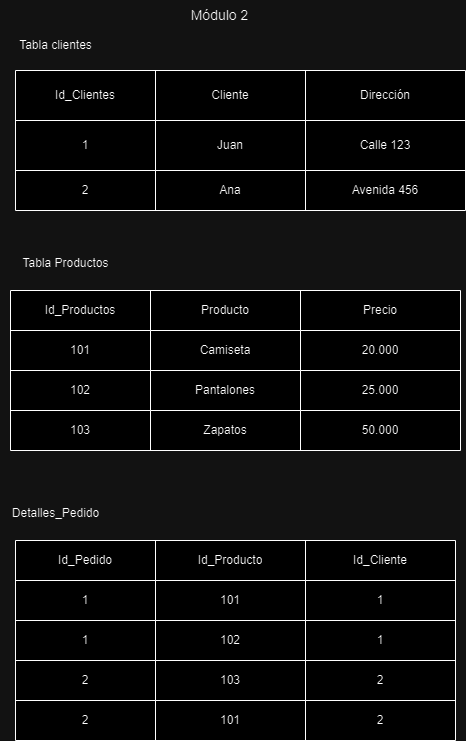

The diagram above was exported from draw.io. Its source (the exported page's mxGraphModel, read from the mxfile embedded in the PNG):
<mxGraphModel dx="1120" dy="434" grid="1" gridSize="10" guides="1" tooltips="1" connect="1" arrows="1" fold="1" page="1" pageScale="1" pageWidth="827" pageHeight="1169" math="0" shadow="0">
  <root>
    <mxCell id="0" />
    <mxCell id="1" parent="0" />
    <mxCell id="LCZ-mQ-bcJeXlNgGl03G-1" value="&lt;font style=&quot;font-size: 14px;&quot;&gt;Módulo 2&lt;/font&gt;" style="text;html=1;align=center;verticalAlign=middle;resizable=0;points=[];autosize=1;strokeColor=none;fillColor=none;" vertex="1" parent="1">
      <mxGeometry x="334" y="10" width="80" height="30" as="geometry" />
    </mxCell>
    <mxCell id="LCZ-mQ-bcJeXlNgGl03G-2" value="" style="shape=table;startSize=0;container=1;collapsible=0;childLayout=tableLayout;" vertex="1" parent="1">
      <mxGeometry x="170" y="80" width="450" height="140" as="geometry" />
    </mxCell>
    <mxCell id="LCZ-mQ-bcJeXlNgGl03G-3" value="" style="shape=tableRow;horizontal=0;startSize=0;swimlaneHead=0;swimlaneBody=0;strokeColor=inherit;top=0;left=0;bottom=0;right=0;collapsible=0;dropTarget=0;fillColor=none;points=[[0,0.5],[1,0.5]];portConstraint=eastwest;" vertex="1" parent="LCZ-mQ-bcJeXlNgGl03G-2">
      <mxGeometry width="450" height="50" as="geometry" />
    </mxCell>
    <mxCell id="LCZ-mQ-bcJeXlNgGl03G-4" value="Id_Clientes" style="shape=partialRectangle;html=1;whiteSpace=wrap;connectable=0;strokeColor=inherit;overflow=hidden;fillColor=none;top=0;left=0;bottom=0;right=0;pointerEvents=1;" vertex="1" parent="LCZ-mQ-bcJeXlNgGl03G-3">
      <mxGeometry width="140" height="50" as="geometry">
        <mxRectangle width="140" height="50" as="alternateBounds" />
      </mxGeometry>
    </mxCell>
    <mxCell id="LCZ-mQ-bcJeXlNgGl03G-5" value="Cliente" style="shape=partialRectangle;html=1;whiteSpace=wrap;connectable=0;strokeColor=inherit;overflow=hidden;fillColor=none;top=0;left=0;bottom=0;right=0;pointerEvents=1;" vertex="1" parent="LCZ-mQ-bcJeXlNgGl03G-3">
      <mxGeometry x="140" width="150" height="50" as="geometry">
        <mxRectangle width="150" height="50" as="alternateBounds" />
      </mxGeometry>
    </mxCell>
    <mxCell id="LCZ-mQ-bcJeXlNgGl03G-6" value="Dirección" style="shape=partialRectangle;html=1;whiteSpace=wrap;connectable=0;strokeColor=inherit;overflow=hidden;fillColor=none;top=0;left=0;bottom=0;right=0;pointerEvents=1;" vertex="1" parent="LCZ-mQ-bcJeXlNgGl03G-3">
      <mxGeometry x="290" width="160" height="50" as="geometry">
        <mxRectangle width="160" height="50" as="alternateBounds" />
      </mxGeometry>
    </mxCell>
    <mxCell id="LCZ-mQ-bcJeXlNgGl03G-7" value="" style="shape=tableRow;horizontal=0;startSize=0;swimlaneHead=0;swimlaneBody=0;strokeColor=inherit;top=0;left=0;bottom=0;right=0;collapsible=0;dropTarget=0;fillColor=none;points=[[0,0.5],[1,0.5]];portConstraint=eastwest;" vertex="1" parent="LCZ-mQ-bcJeXlNgGl03G-2">
      <mxGeometry y="50" width="450" height="50" as="geometry" />
    </mxCell>
    <mxCell id="LCZ-mQ-bcJeXlNgGl03G-8" value="1" style="shape=partialRectangle;html=1;whiteSpace=wrap;connectable=0;strokeColor=inherit;overflow=hidden;fillColor=none;top=0;left=0;bottom=0;right=0;pointerEvents=1;" vertex="1" parent="LCZ-mQ-bcJeXlNgGl03G-7">
      <mxGeometry width="140" height="50" as="geometry">
        <mxRectangle width="140" height="50" as="alternateBounds" />
      </mxGeometry>
    </mxCell>
    <mxCell id="LCZ-mQ-bcJeXlNgGl03G-9" value="Juan" style="shape=partialRectangle;html=1;whiteSpace=wrap;connectable=0;strokeColor=inherit;overflow=hidden;fillColor=none;top=0;left=0;bottom=0;right=0;pointerEvents=1;" vertex="1" parent="LCZ-mQ-bcJeXlNgGl03G-7">
      <mxGeometry x="140" width="150" height="50" as="geometry">
        <mxRectangle width="150" height="50" as="alternateBounds" />
      </mxGeometry>
    </mxCell>
    <mxCell id="LCZ-mQ-bcJeXlNgGl03G-10" value="Calle 123" style="shape=partialRectangle;html=1;whiteSpace=wrap;connectable=0;strokeColor=inherit;overflow=hidden;fillColor=none;top=0;left=0;bottom=0;right=0;pointerEvents=1;" vertex="1" parent="LCZ-mQ-bcJeXlNgGl03G-7">
      <mxGeometry x="290" width="160" height="50" as="geometry">
        <mxRectangle width="160" height="50" as="alternateBounds" />
      </mxGeometry>
    </mxCell>
    <mxCell id="LCZ-mQ-bcJeXlNgGl03G-11" value="" style="shape=tableRow;horizontal=0;startSize=0;swimlaneHead=0;swimlaneBody=0;strokeColor=inherit;top=0;left=0;bottom=0;right=0;collapsible=0;dropTarget=0;fillColor=none;points=[[0,0.5],[1,0.5]];portConstraint=eastwest;" vertex="1" parent="LCZ-mQ-bcJeXlNgGl03G-2">
      <mxGeometry y="100" width="450" height="40" as="geometry" />
    </mxCell>
    <mxCell id="LCZ-mQ-bcJeXlNgGl03G-12" value="2" style="shape=partialRectangle;html=1;whiteSpace=wrap;connectable=0;strokeColor=inherit;overflow=hidden;fillColor=none;top=0;left=0;bottom=0;right=0;pointerEvents=1;" vertex="1" parent="LCZ-mQ-bcJeXlNgGl03G-11">
      <mxGeometry width="140" height="40" as="geometry">
        <mxRectangle width="140" height="40" as="alternateBounds" />
      </mxGeometry>
    </mxCell>
    <mxCell id="LCZ-mQ-bcJeXlNgGl03G-13" value="Ana" style="shape=partialRectangle;html=1;whiteSpace=wrap;connectable=0;strokeColor=inherit;overflow=hidden;fillColor=none;top=0;left=0;bottom=0;right=0;pointerEvents=1;" vertex="1" parent="LCZ-mQ-bcJeXlNgGl03G-11">
      <mxGeometry x="140" width="150" height="40" as="geometry">
        <mxRectangle width="150" height="40" as="alternateBounds" />
      </mxGeometry>
    </mxCell>
    <mxCell id="LCZ-mQ-bcJeXlNgGl03G-14" value="Avenida 456" style="shape=partialRectangle;html=1;whiteSpace=wrap;connectable=0;strokeColor=inherit;overflow=hidden;fillColor=none;top=0;left=0;bottom=0;right=0;pointerEvents=1;" vertex="1" parent="LCZ-mQ-bcJeXlNgGl03G-11">
      <mxGeometry x="290" width="160" height="40" as="geometry">
        <mxRectangle width="160" height="40" as="alternateBounds" />
      </mxGeometry>
    </mxCell>
    <mxCell id="LCZ-mQ-bcJeXlNgGl03G-15" value="" style="shape=table;startSize=0;container=1;collapsible=0;childLayout=tableLayout;" vertex="1" parent="1">
      <mxGeometry x="165" y="300" width="450" height="160" as="geometry" />
    </mxCell>
    <mxCell id="LCZ-mQ-bcJeXlNgGl03G-16" value="" style="shape=tableRow;horizontal=0;startSize=0;swimlaneHead=0;swimlaneBody=0;strokeColor=inherit;top=0;left=0;bottom=0;right=0;collapsible=0;dropTarget=0;fillColor=none;points=[[0,0.5],[1,0.5]];portConstraint=eastwest;" vertex="1" parent="LCZ-mQ-bcJeXlNgGl03G-15">
      <mxGeometry width="450" height="40" as="geometry" />
    </mxCell>
    <mxCell id="LCZ-mQ-bcJeXlNgGl03G-17" value="Id_Productos" style="shape=partialRectangle;html=1;whiteSpace=wrap;connectable=0;strokeColor=inherit;overflow=hidden;fillColor=none;top=0;left=0;bottom=0;right=0;pointerEvents=1;" vertex="1" parent="LCZ-mQ-bcJeXlNgGl03G-16">
      <mxGeometry width="140" height="40" as="geometry">
        <mxRectangle width="140" height="40" as="alternateBounds" />
      </mxGeometry>
    </mxCell>
    <mxCell id="LCZ-mQ-bcJeXlNgGl03G-18" value="Producto" style="shape=partialRectangle;html=1;whiteSpace=wrap;connectable=0;strokeColor=inherit;overflow=hidden;fillColor=none;top=0;left=0;bottom=0;right=0;pointerEvents=1;" vertex="1" parent="LCZ-mQ-bcJeXlNgGl03G-16">
      <mxGeometry x="140" width="150" height="40" as="geometry">
        <mxRectangle width="150" height="40" as="alternateBounds" />
      </mxGeometry>
    </mxCell>
    <mxCell id="LCZ-mQ-bcJeXlNgGl03G-19" value="Precio" style="shape=partialRectangle;html=1;whiteSpace=wrap;connectable=0;strokeColor=inherit;overflow=hidden;fillColor=none;top=0;left=0;bottom=0;right=0;pointerEvents=1;" vertex="1" parent="LCZ-mQ-bcJeXlNgGl03G-16">
      <mxGeometry x="290" width="160" height="40" as="geometry">
        <mxRectangle width="160" height="40" as="alternateBounds" />
      </mxGeometry>
    </mxCell>
    <mxCell id="LCZ-mQ-bcJeXlNgGl03G-20" value="" style="shape=tableRow;horizontal=0;startSize=0;swimlaneHead=0;swimlaneBody=0;strokeColor=inherit;top=0;left=0;bottom=0;right=0;collapsible=0;dropTarget=0;fillColor=none;points=[[0,0.5],[1,0.5]];portConstraint=eastwest;" vertex="1" parent="LCZ-mQ-bcJeXlNgGl03G-15">
      <mxGeometry y="40" width="450" height="40" as="geometry" />
    </mxCell>
    <mxCell id="LCZ-mQ-bcJeXlNgGl03G-21" value="101" style="shape=partialRectangle;html=1;whiteSpace=wrap;connectable=0;strokeColor=inherit;overflow=hidden;fillColor=none;top=0;left=0;bottom=0;right=0;pointerEvents=1;" vertex="1" parent="LCZ-mQ-bcJeXlNgGl03G-20">
      <mxGeometry width="140" height="40" as="geometry">
        <mxRectangle width="140" height="40" as="alternateBounds" />
      </mxGeometry>
    </mxCell>
    <mxCell id="LCZ-mQ-bcJeXlNgGl03G-22" value="Camiseta" style="shape=partialRectangle;html=1;whiteSpace=wrap;connectable=0;strokeColor=inherit;overflow=hidden;fillColor=none;top=0;left=0;bottom=0;right=0;pointerEvents=1;" vertex="1" parent="LCZ-mQ-bcJeXlNgGl03G-20">
      <mxGeometry x="140" width="150" height="40" as="geometry">
        <mxRectangle width="150" height="40" as="alternateBounds" />
      </mxGeometry>
    </mxCell>
    <mxCell id="LCZ-mQ-bcJeXlNgGl03G-23" value="20.000" style="shape=partialRectangle;html=1;whiteSpace=wrap;connectable=0;strokeColor=inherit;overflow=hidden;fillColor=none;top=0;left=0;bottom=0;right=0;pointerEvents=1;" vertex="1" parent="LCZ-mQ-bcJeXlNgGl03G-20">
      <mxGeometry x="290" width="160" height="40" as="geometry">
        <mxRectangle width="160" height="40" as="alternateBounds" />
      </mxGeometry>
    </mxCell>
    <mxCell id="LCZ-mQ-bcJeXlNgGl03G-24" value="" style="shape=tableRow;horizontal=0;startSize=0;swimlaneHead=0;swimlaneBody=0;strokeColor=inherit;top=0;left=0;bottom=0;right=0;collapsible=0;dropTarget=0;fillColor=none;points=[[0,0.5],[1,0.5]];portConstraint=eastwest;" vertex="1" parent="LCZ-mQ-bcJeXlNgGl03G-15">
      <mxGeometry y="80" width="450" height="40" as="geometry" />
    </mxCell>
    <mxCell id="LCZ-mQ-bcJeXlNgGl03G-25" value="102" style="shape=partialRectangle;html=1;whiteSpace=wrap;connectable=0;strokeColor=inherit;overflow=hidden;fillColor=none;top=0;left=0;bottom=0;right=0;pointerEvents=1;" vertex="1" parent="LCZ-mQ-bcJeXlNgGl03G-24">
      <mxGeometry width="140" height="40" as="geometry">
        <mxRectangle width="140" height="40" as="alternateBounds" />
      </mxGeometry>
    </mxCell>
    <mxCell id="LCZ-mQ-bcJeXlNgGl03G-26" value="Pantalones" style="shape=partialRectangle;html=1;whiteSpace=wrap;connectable=0;strokeColor=inherit;overflow=hidden;fillColor=none;top=0;left=0;bottom=0;right=0;pointerEvents=1;" vertex="1" parent="LCZ-mQ-bcJeXlNgGl03G-24">
      <mxGeometry x="140" width="150" height="40" as="geometry">
        <mxRectangle width="150" height="40" as="alternateBounds" />
      </mxGeometry>
    </mxCell>
    <mxCell id="LCZ-mQ-bcJeXlNgGl03G-27" value="25.000" style="shape=partialRectangle;html=1;whiteSpace=wrap;connectable=0;strokeColor=inherit;overflow=hidden;fillColor=none;top=0;left=0;bottom=0;right=0;pointerEvents=1;" vertex="1" parent="LCZ-mQ-bcJeXlNgGl03G-24">
      <mxGeometry x="290" width="160" height="40" as="geometry">
        <mxRectangle width="160" height="40" as="alternateBounds" />
      </mxGeometry>
    </mxCell>
    <mxCell id="LCZ-mQ-bcJeXlNgGl03G-28" value="" style="shape=tableRow;horizontal=0;startSize=0;swimlaneHead=0;swimlaneBody=0;strokeColor=inherit;top=0;left=0;bottom=0;right=0;collapsible=0;dropTarget=0;fillColor=none;points=[[0,0.5],[1,0.5]];portConstraint=eastwest;" vertex="1" parent="LCZ-mQ-bcJeXlNgGl03G-15">
      <mxGeometry y="120" width="450" height="40" as="geometry" />
    </mxCell>
    <mxCell id="LCZ-mQ-bcJeXlNgGl03G-29" value="103" style="shape=partialRectangle;html=1;whiteSpace=wrap;connectable=0;strokeColor=inherit;overflow=hidden;fillColor=none;top=0;left=0;bottom=0;right=0;pointerEvents=1;" vertex="1" parent="LCZ-mQ-bcJeXlNgGl03G-28">
      <mxGeometry width="140" height="40" as="geometry">
        <mxRectangle width="140" height="40" as="alternateBounds" />
      </mxGeometry>
    </mxCell>
    <mxCell id="LCZ-mQ-bcJeXlNgGl03G-30" value="Zapatos" style="shape=partialRectangle;html=1;whiteSpace=wrap;connectable=0;strokeColor=inherit;overflow=hidden;fillColor=none;top=0;left=0;bottom=0;right=0;pointerEvents=1;" vertex="1" parent="LCZ-mQ-bcJeXlNgGl03G-28">
      <mxGeometry x="140" width="150" height="40" as="geometry">
        <mxRectangle width="150" height="40" as="alternateBounds" />
      </mxGeometry>
    </mxCell>
    <mxCell id="LCZ-mQ-bcJeXlNgGl03G-31" value="50.000" style="shape=partialRectangle;html=1;whiteSpace=wrap;connectable=0;strokeColor=inherit;overflow=hidden;fillColor=none;top=0;left=0;bottom=0;right=0;pointerEvents=1;" vertex="1" parent="LCZ-mQ-bcJeXlNgGl03G-28">
      <mxGeometry x="290" width="160" height="40" as="geometry">
        <mxRectangle width="160" height="40" as="alternateBounds" />
      </mxGeometry>
    </mxCell>
    <mxCell id="LCZ-mQ-bcJeXlNgGl03G-32" value="" style="shape=table;startSize=0;container=1;collapsible=0;childLayout=tableLayout;" vertex="1" parent="1">
      <mxGeometry x="170" y="550" width="440" height="200" as="geometry" />
    </mxCell>
    <mxCell id="LCZ-mQ-bcJeXlNgGl03G-33" value="" style="shape=tableRow;horizontal=0;startSize=0;swimlaneHead=0;swimlaneBody=0;strokeColor=inherit;top=0;left=0;bottom=0;right=0;collapsible=0;dropTarget=0;fillColor=none;points=[[0,0.5],[1,0.5]];portConstraint=eastwest;" vertex="1" parent="LCZ-mQ-bcJeXlNgGl03G-32">
      <mxGeometry width="440" height="40" as="geometry" />
    </mxCell>
    <mxCell id="LCZ-mQ-bcJeXlNgGl03G-34" value="Id_Pedido" style="shape=partialRectangle;html=1;whiteSpace=wrap;connectable=0;strokeColor=inherit;overflow=hidden;fillColor=none;top=0;left=0;bottom=0;right=0;pointerEvents=1;" vertex="1" parent="LCZ-mQ-bcJeXlNgGl03G-33">
      <mxGeometry width="140" height="40" as="geometry">
        <mxRectangle width="140" height="40" as="alternateBounds" />
      </mxGeometry>
    </mxCell>
    <mxCell id="LCZ-mQ-bcJeXlNgGl03G-35" value="Id_Producto" style="shape=partialRectangle;html=1;whiteSpace=wrap;connectable=0;strokeColor=inherit;overflow=hidden;fillColor=none;top=0;left=0;bottom=0;right=0;pointerEvents=1;" vertex="1" parent="LCZ-mQ-bcJeXlNgGl03G-33">
      <mxGeometry x="140" width="150" height="40" as="geometry">
        <mxRectangle width="150" height="40" as="alternateBounds" />
      </mxGeometry>
    </mxCell>
    <mxCell id="LCZ-mQ-bcJeXlNgGl03G-36" value="Id_Cliente" style="shape=partialRectangle;html=1;whiteSpace=wrap;connectable=0;strokeColor=inherit;overflow=hidden;fillColor=none;top=0;left=0;bottom=0;right=0;pointerEvents=1;" vertex="1" parent="LCZ-mQ-bcJeXlNgGl03G-33">
      <mxGeometry x="290" width="150" height="40" as="geometry">
        <mxRectangle width="150" height="40" as="alternateBounds" />
      </mxGeometry>
    </mxCell>
    <mxCell id="LCZ-mQ-bcJeXlNgGl03G-37" value="" style="shape=tableRow;horizontal=0;startSize=0;swimlaneHead=0;swimlaneBody=0;strokeColor=inherit;top=0;left=0;bottom=0;right=0;collapsible=0;dropTarget=0;fillColor=none;points=[[0,0.5],[1,0.5]];portConstraint=eastwest;" vertex="1" parent="LCZ-mQ-bcJeXlNgGl03G-32">
      <mxGeometry y="40" width="440" height="40" as="geometry" />
    </mxCell>
    <mxCell id="LCZ-mQ-bcJeXlNgGl03G-38" value="1" style="shape=partialRectangle;html=1;whiteSpace=wrap;connectable=0;strokeColor=inherit;overflow=hidden;fillColor=none;top=0;left=0;bottom=0;right=0;pointerEvents=1;" vertex="1" parent="LCZ-mQ-bcJeXlNgGl03G-37">
      <mxGeometry width="140" height="40" as="geometry">
        <mxRectangle width="140" height="40" as="alternateBounds" />
      </mxGeometry>
    </mxCell>
    <mxCell id="LCZ-mQ-bcJeXlNgGl03G-39" value="101" style="shape=partialRectangle;html=1;whiteSpace=wrap;connectable=0;strokeColor=inherit;overflow=hidden;fillColor=none;top=0;left=0;bottom=0;right=0;pointerEvents=1;" vertex="1" parent="LCZ-mQ-bcJeXlNgGl03G-37">
      <mxGeometry x="140" width="150" height="40" as="geometry">
        <mxRectangle width="150" height="40" as="alternateBounds" />
      </mxGeometry>
    </mxCell>
    <mxCell id="LCZ-mQ-bcJeXlNgGl03G-40" value="1" style="shape=partialRectangle;html=1;whiteSpace=wrap;connectable=0;strokeColor=inherit;overflow=hidden;fillColor=none;top=0;left=0;bottom=0;right=0;pointerEvents=1;" vertex="1" parent="LCZ-mQ-bcJeXlNgGl03G-37">
      <mxGeometry x="290" width="150" height="40" as="geometry">
        <mxRectangle width="150" height="40" as="alternateBounds" />
      </mxGeometry>
    </mxCell>
    <mxCell id="LCZ-mQ-bcJeXlNgGl03G-41" value="" style="shape=tableRow;horizontal=0;startSize=0;swimlaneHead=0;swimlaneBody=0;strokeColor=inherit;top=0;left=0;bottom=0;right=0;collapsible=0;dropTarget=0;fillColor=none;points=[[0,0.5],[1,0.5]];portConstraint=eastwest;" vertex="1" parent="LCZ-mQ-bcJeXlNgGl03G-32">
      <mxGeometry y="80" width="440" height="40" as="geometry" />
    </mxCell>
    <mxCell id="LCZ-mQ-bcJeXlNgGl03G-42" value="1" style="shape=partialRectangle;html=1;whiteSpace=wrap;connectable=0;strokeColor=inherit;overflow=hidden;fillColor=none;top=0;left=0;bottom=0;right=0;pointerEvents=1;" vertex="1" parent="LCZ-mQ-bcJeXlNgGl03G-41">
      <mxGeometry width="140" height="40" as="geometry">
        <mxRectangle width="140" height="40" as="alternateBounds" />
      </mxGeometry>
    </mxCell>
    <mxCell id="LCZ-mQ-bcJeXlNgGl03G-43" value="102" style="shape=partialRectangle;html=1;whiteSpace=wrap;connectable=0;strokeColor=inherit;overflow=hidden;fillColor=none;top=0;left=0;bottom=0;right=0;pointerEvents=1;" vertex="1" parent="LCZ-mQ-bcJeXlNgGl03G-41">
      <mxGeometry x="140" width="150" height="40" as="geometry">
        <mxRectangle width="150" height="40" as="alternateBounds" />
      </mxGeometry>
    </mxCell>
    <mxCell id="LCZ-mQ-bcJeXlNgGl03G-44" value="1" style="shape=partialRectangle;html=1;whiteSpace=wrap;connectable=0;strokeColor=inherit;overflow=hidden;fillColor=none;top=0;left=0;bottom=0;right=0;pointerEvents=1;" vertex="1" parent="LCZ-mQ-bcJeXlNgGl03G-41">
      <mxGeometry x="290" width="150" height="40" as="geometry">
        <mxRectangle width="150" height="40" as="alternateBounds" />
      </mxGeometry>
    </mxCell>
    <mxCell id="LCZ-mQ-bcJeXlNgGl03G-45" value="" style="shape=tableRow;horizontal=0;startSize=0;swimlaneHead=0;swimlaneBody=0;strokeColor=inherit;top=0;left=0;bottom=0;right=0;collapsible=0;dropTarget=0;fillColor=none;points=[[0,0.5],[1,0.5]];portConstraint=eastwest;" vertex="1" parent="LCZ-mQ-bcJeXlNgGl03G-32">
      <mxGeometry y="120" width="440" height="40" as="geometry" />
    </mxCell>
    <mxCell id="LCZ-mQ-bcJeXlNgGl03G-46" value="2" style="shape=partialRectangle;html=1;whiteSpace=wrap;connectable=0;strokeColor=inherit;overflow=hidden;fillColor=none;top=0;left=0;bottom=0;right=0;pointerEvents=1;" vertex="1" parent="LCZ-mQ-bcJeXlNgGl03G-45">
      <mxGeometry width="140" height="40" as="geometry">
        <mxRectangle width="140" height="40" as="alternateBounds" />
      </mxGeometry>
    </mxCell>
    <mxCell id="LCZ-mQ-bcJeXlNgGl03G-47" value="103" style="shape=partialRectangle;html=1;whiteSpace=wrap;connectable=0;strokeColor=inherit;overflow=hidden;fillColor=none;top=0;left=0;bottom=0;right=0;pointerEvents=1;" vertex="1" parent="LCZ-mQ-bcJeXlNgGl03G-45">
      <mxGeometry x="140" width="150" height="40" as="geometry">
        <mxRectangle width="150" height="40" as="alternateBounds" />
      </mxGeometry>
    </mxCell>
    <mxCell id="LCZ-mQ-bcJeXlNgGl03G-48" value="2" style="shape=partialRectangle;html=1;whiteSpace=wrap;connectable=0;strokeColor=inherit;overflow=hidden;fillColor=none;top=0;left=0;bottom=0;right=0;pointerEvents=1;" vertex="1" parent="LCZ-mQ-bcJeXlNgGl03G-45">
      <mxGeometry x="290" width="150" height="40" as="geometry">
        <mxRectangle width="150" height="40" as="alternateBounds" />
      </mxGeometry>
    </mxCell>
    <mxCell id="LCZ-mQ-bcJeXlNgGl03G-49" value="" style="shape=tableRow;horizontal=0;startSize=0;swimlaneHead=0;swimlaneBody=0;strokeColor=inherit;top=0;left=0;bottom=0;right=0;collapsible=0;dropTarget=0;fillColor=none;points=[[0,0.5],[1,0.5]];portConstraint=eastwest;" vertex="1" parent="LCZ-mQ-bcJeXlNgGl03G-32">
      <mxGeometry y="160" width="440" height="40" as="geometry" />
    </mxCell>
    <mxCell id="LCZ-mQ-bcJeXlNgGl03G-50" value="2" style="shape=partialRectangle;html=1;whiteSpace=wrap;connectable=0;strokeColor=inherit;overflow=hidden;fillColor=none;top=0;left=0;bottom=0;right=0;pointerEvents=1;" vertex="1" parent="LCZ-mQ-bcJeXlNgGl03G-49">
      <mxGeometry width="140" height="40" as="geometry">
        <mxRectangle width="140" height="40" as="alternateBounds" />
      </mxGeometry>
    </mxCell>
    <mxCell id="LCZ-mQ-bcJeXlNgGl03G-51" value="101" style="shape=partialRectangle;html=1;whiteSpace=wrap;connectable=0;strokeColor=inherit;overflow=hidden;fillColor=none;top=0;left=0;bottom=0;right=0;pointerEvents=1;" vertex="1" parent="LCZ-mQ-bcJeXlNgGl03G-49">
      <mxGeometry x="140" width="150" height="40" as="geometry">
        <mxRectangle width="150" height="40" as="alternateBounds" />
      </mxGeometry>
    </mxCell>
    <mxCell id="LCZ-mQ-bcJeXlNgGl03G-52" value="2" style="shape=partialRectangle;html=1;whiteSpace=wrap;connectable=0;strokeColor=inherit;overflow=hidden;fillColor=none;top=0;left=0;bottom=0;right=0;pointerEvents=1;" vertex="1" parent="LCZ-mQ-bcJeXlNgGl03G-49">
      <mxGeometry x="290" width="150" height="40" as="geometry">
        <mxRectangle width="150" height="40" as="alternateBounds" />
      </mxGeometry>
    </mxCell>
    <mxCell id="LCZ-mQ-bcJeXlNgGl03G-53" value="Tabla clientes" style="text;html=1;align=center;verticalAlign=middle;resizable=0;points=[];autosize=1;strokeColor=none;fillColor=none;" vertex="1" parent="1">
      <mxGeometry x="160" y="40" width="100" height="30" as="geometry" />
    </mxCell>
    <mxCell id="LCZ-mQ-bcJeXlNgGl03G-54" value="Tabla Productos" style="text;html=1;align=center;verticalAlign=middle;resizable=0;points=[];autosize=1;strokeColor=none;fillColor=none;" vertex="1" parent="1">
      <mxGeometry x="165" y="258" width="110" height="30" as="geometry" />
    </mxCell>
    <mxCell id="LCZ-mQ-bcJeXlNgGl03G-55" value="Detalles_Pedido" style="text;html=1;align=center;verticalAlign=middle;resizable=0;points=[];autosize=1;strokeColor=none;fillColor=none;" vertex="1" parent="1">
      <mxGeometry x="155" y="508" width="110" height="30" as="geometry" />
    </mxCell>
  </root>
</mxGraphModel>